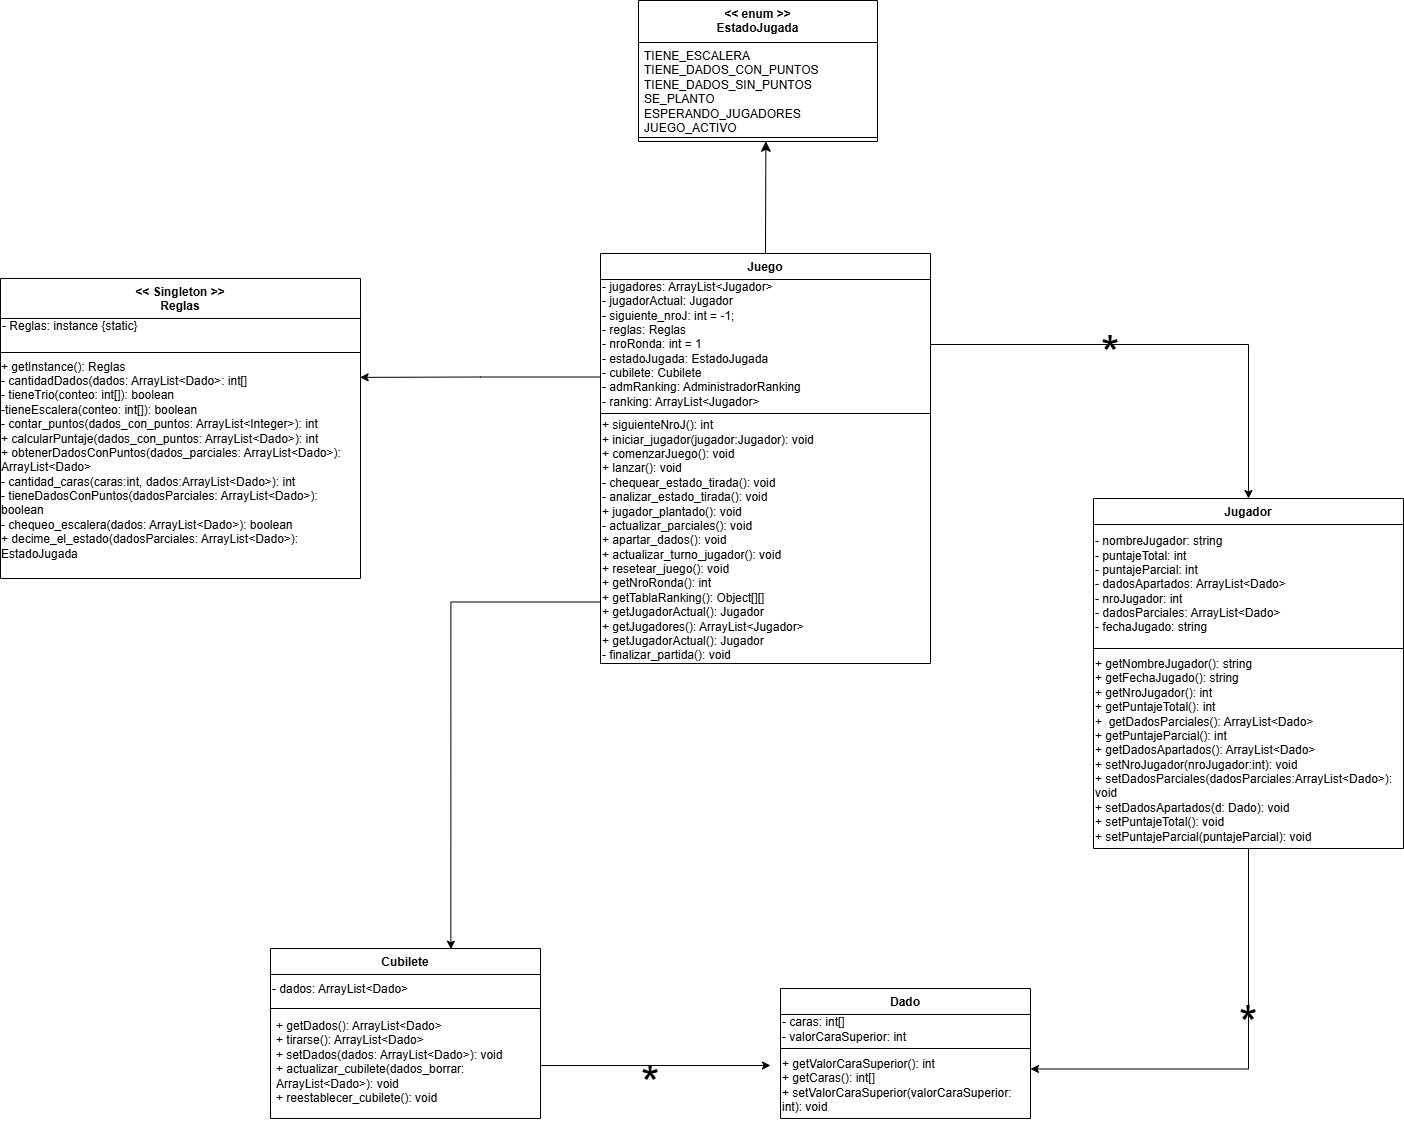

The diagram above was exported from draw.io. Its source (the exported page's mxGraphModel, read from the mxfile embedded in the PNG):
<mxGraphModel dx="1842" dy="1026" grid="0" gridSize="10" guides="1" tooltips="1" connect="1" arrows="1" fold="1" page="0" pageScale="1" pageWidth="827" pageHeight="1169" math="0" shadow="0">
  <root>
    <mxCell id="0" />
    <mxCell id="1" parent="0" />
    <mxCell id="Tj9tgfO5UC4swtex2rWO-1" parent="1" style="swimlane;fontStyle=1;align=center;verticalAlign=top;childLayout=stackLayout;horizontal=1;startSize=26;horizontalStack=0;resizeParent=1;resizeParentMax=0;resizeLast=0;collapsible=1;marginBottom=0;whiteSpace=wrap;html=1;" value="Juego" vertex="1">
      <mxGeometry height="410" width="330" x="-80" y="35" as="geometry" />
    </mxCell>
    <mxCell id="Tj9tgfO5UC4swtex2rWO-2" parent="Tj9tgfO5UC4swtex2rWO-1" style="text;html=1;whiteSpace=wrap;strokeColor=none;fillColor=none;align=left;verticalAlign=middle;rounded=0;" value="- jugadores: ArrayList&amp;lt;Jugador&amp;gt;&lt;div&gt;- jugadorActual: Jugador&lt;/div&gt;&lt;div&gt;- siguiente_nroJ: int = -1;&lt;/div&gt;&lt;div&gt;- reglas: Reglas&lt;/div&gt;&lt;div&gt;- nroRonda: int = 1&lt;/div&gt;&lt;div&gt;- estadoJugada: EstadoJugada&lt;/div&gt;&lt;div&gt;- cubilete: Cubilete&lt;/div&gt;&lt;div&gt;- admRanking: AdministradorRanking&lt;/div&gt;&lt;div&gt;- ranking: ArrayList&amp;lt;Jugador&amp;gt;&lt;/div&gt;" vertex="1">
      <mxGeometry height="130" width="330" y="26" as="geometry" />
    </mxCell>
    <mxCell id="Tj9tgfO5UC4swtex2rWO-3" parent="Tj9tgfO5UC4swtex2rWO-1" style="line;strokeWidth=1;fillColor=none;align=left;verticalAlign=middle;spacingTop=-1;spacingLeft=3;spacingRight=3;rotatable=0;labelPosition=right;points=[];portConstraint=eastwest;strokeColor=inherit;" value="" vertex="1">
      <mxGeometry height="8" width="330" y="156" as="geometry" />
    </mxCell>
    <mxCell id="Tj9tgfO5UC4swtex2rWO-4" parent="Tj9tgfO5UC4swtex2rWO-1" style="text;html=1;whiteSpace=wrap;strokeColor=none;fillColor=none;align=left;verticalAlign=middle;rounded=0;" value="+ siguienteNroJ(): int&lt;div&gt;+ iniciar_jugador(jugador:Jugador): void&lt;/div&gt;&lt;div&gt;+ comenzarJuego(): void&lt;/div&gt;&lt;div&gt;+ lanzar(): void&lt;/div&gt;&lt;div&gt;- chequear_estado_tirada(): void&lt;/div&gt;&lt;div&gt;- analizar_estado_tirada(): void&lt;/div&gt;&lt;div&gt;+ jugador_plantado(): void&lt;/div&gt;&lt;div&gt;- actualizar_parciales(): void&lt;/div&gt;&lt;div&gt;+ apartar_dados(): void&lt;/div&gt;&lt;div&gt;+ actualizar_turno_jugador(): void&lt;/div&gt;&lt;div&gt;+ resetear_juego(): void&lt;/div&gt;&lt;div&gt;+ getNroRonda(): int&lt;/div&gt;&lt;div&gt;+ getTablaRanking(): Object[][]&lt;/div&gt;&lt;div&gt;+ getJugadorActual(): Jugador&lt;/div&gt;&lt;div&gt;+ getJugadores(): ArrayList&amp;lt;Jugador&amp;gt;&lt;/div&gt;&lt;div&gt;+ getJugadorActual(): Jugador&lt;/div&gt;&lt;div&gt;- finalizar_partida(): void&lt;/div&gt;" vertex="1">
      <mxGeometry height="246" width="330" y="164" as="geometry" />
    </mxCell>
    <mxCell id="Tj9tgfO5UC4swtex2rWO-5" parent="1" style="swimlane;fontStyle=1;align=center;verticalAlign=top;childLayout=stackLayout;horizontal=1;startSize=26;horizontalStack=0;resizeParent=1;resizeParentMax=0;resizeLast=0;collapsible=1;marginBottom=0;whiteSpace=wrap;html=1;" value="Jugador" vertex="1">
      <mxGeometry height="350" width="310" x="413" y="280" as="geometry" />
    </mxCell>
    <mxCell id="Tj9tgfO5UC4swtex2rWO-6" parent="Tj9tgfO5UC4swtex2rWO-5" style="text;html=1;whiteSpace=wrap;strokeColor=none;fillColor=none;align=left;verticalAlign=middle;rounded=0;" value="- nombreJugador: string&lt;div&gt;- puntajeTotal: int&lt;/div&gt;&lt;div&gt;- puntajeParcial: int&lt;/div&gt;&lt;div&gt;- dadosApartados: ArrayList&amp;lt;Dado&amp;gt;&lt;/div&gt;&lt;div&gt;- nroJugador: int&lt;/div&gt;&lt;div&gt;- dadosParciales: ArrayList&amp;lt;Dado&amp;gt;&lt;/div&gt;&lt;div&gt;&lt;span style=&quot;background-color: transparent; color: light-dark(rgb(0, 0, 0), rgb(255, 255, 255));&quot;&gt;- fechaJugado: string&lt;/span&gt;&lt;/div&gt;" vertex="1">
      <mxGeometry height="120" width="310" y="26" as="geometry" />
    </mxCell>
    <mxCell id="Tj9tgfO5UC4swtex2rWO-7" parent="Tj9tgfO5UC4swtex2rWO-5" style="line;strokeWidth=1;fillColor=none;align=left;verticalAlign=middle;spacingTop=-1;spacingLeft=3;spacingRight=3;rotatable=0;labelPosition=right;points=[];portConstraint=eastwest;strokeColor=inherit;" value="" vertex="1">
      <mxGeometry height="8" width="310" y="146" as="geometry" />
    </mxCell>
    <mxCell id="Tj9tgfO5UC4swtex2rWO-8" parent="Tj9tgfO5UC4swtex2rWO-5" style="text;html=1;whiteSpace=wrap;strokeColor=none;fillColor=none;align=left;verticalAlign=middle;rounded=0;" value="+ getNombreJugador(): string&lt;div&gt;+ getFechaJugado(): string&lt;/div&gt;&lt;div&gt;+ getNroJugador(): int&lt;/div&gt;&lt;div&gt;+ getPuntajeTotal(): int&lt;/div&gt;&lt;div&gt;+&amp;nbsp; getDadosParciales(): ArrayList&amp;lt;Dado&amp;gt;&lt;/div&gt;&lt;div&gt;+ getPuntajeParcial(): int&lt;/div&gt;&lt;div&gt;+ getDadosApartados(): ArrayList&amp;lt;Dado&amp;gt;&lt;/div&gt;&lt;div&gt;+ setNroJugador(nroJugador:int): void&lt;/div&gt;&lt;div&gt;+ setDadosParciales(dadosParciales:ArrayList&amp;lt;Dado&amp;gt;): void&lt;/div&gt;&lt;div&gt;+ setDadosApartados(d: Dado): void&lt;/div&gt;&lt;div&gt;+ setPuntajeTotal(): void&lt;/div&gt;&lt;div&gt;+ setPuntajeParcial(puntajeParcial): void&lt;/div&gt;" vertex="1">
      <mxGeometry height="196" width="310" y="154" as="geometry" />
    </mxCell>
    <mxCell id="Tj9tgfO5UC4swtex2rWO-9" parent="1" style="swimlane;fontStyle=1;align=center;verticalAlign=top;childLayout=stackLayout;horizontal=1;startSize=40;horizontalStack=0;resizeParent=1;resizeParentMax=0;resizeLast=0;collapsible=1;marginBottom=0;whiteSpace=wrap;html=1;" value="&lt;div&gt;&amp;lt;&amp;lt; Singleton &amp;gt;&amp;gt;&lt;/div&gt;&lt;div&gt;Reglas&lt;/div&gt;" vertex="1">
      <mxGeometry height="300" width="360" x="-680" y="60" as="geometry" />
    </mxCell>
    <mxCell id="Tj9tgfO5UC4swtex2rWO-10" parent="Tj9tgfO5UC4swtex2rWO-9" style="text;html=1;whiteSpace=wrap;strokeColor=none;fillColor=none;align=left;verticalAlign=middle;rounded=0;" value="- Reglas: instance {static}&lt;div&gt;&lt;br&gt;&lt;/div&gt;" vertex="1">
      <mxGeometry height="30" width="360" y="40" as="geometry" />
    </mxCell>
    <mxCell id="Tj9tgfO5UC4swtex2rWO-11" parent="Tj9tgfO5UC4swtex2rWO-9" style="line;strokeWidth=1;fillColor=none;align=left;verticalAlign=middle;spacingTop=-1;spacingLeft=3;spacingRight=3;rotatable=0;labelPosition=right;points=[];portConstraint=eastwest;strokeColor=inherit;" value="" vertex="1">
      <mxGeometry height="8" width="360" y="70" as="geometry" />
    </mxCell>
    <mxCell id="Tj9tgfO5UC4swtex2rWO-12" parent="Tj9tgfO5UC4swtex2rWO-9" style="text;html=1;whiteSpace=wrap;strokeColor=none;fillColor=none;align=center;verticalAlign=middle;rounded=0;" value="&lt;div style=&quot;text-align: left;&quot;&gt;+ getInstance(): Reglas&lt;/div&gt;&lt;div style=&quot;text-align: left;&quot;&gt;&lt;span style=&quot;background-color: transparent; color: light-dark(rgb(0, 0, 0), rgb(255, 255, 255));&quot;&gt;- cantidadDados(dados: ArrayList&amp;lt;Dado&amp;gt;: int[]&lt;/span&gt;&lt;/div&gt;&lt;div style=&quot;text-align: left;&quot;&gt;- tieneTrio(conteo: int[]): boolean&lt;/div&gt;&lt;div style=&quot;text-align: left;&quot;&gt;-tieneEscalera(conteo: int[]): boolean&lt;/div&gt;&lt;div style=&quot;text-align: left;&quot;&gt;- contar_puntos(dados_con_puntos: ArrayList&amp;lt;Integer&amp;gt;): int&lt;/div&gt;&lt;div style=&quot;text-align: left;&quot;&gt;+ calcularPuntaje(&lt;span style=&quot;background-color: transparent; color: light-dark(rgb(0, 0, 0), rgb(255, 255, 255));&quot;&gt;dados_con_puntos: ArrayList&amp;lt;Dado&amp;gt;&lt;/span&gt;&lt;span style=&quot;background-color: transparent; color: light-dark(rgb(0, 0, 0), rgb(255, 255, 255));&quot;&gt;): int&lt;/span&gt;&lt;/div&gt;&lt;div style=&quot;text-align: left;&quot;&gt;&lt;span style=&quot;background-color: transparent; color: light-dark(rgb(0, 0, 0), rgb(255, 255, 255));&quot;&gt;+ obtenerDadosConPuntos(&lt;/span&gt;&lt;span style=&quot;background-color: transparent; color: light-dark(rgb(0, 0, 0), rgb(255, 255, 255));&quot;&gt;dados_parciales: ArrayList&amp;lt;Dado&amp;gt;&lt;/span&gt;&lt;span style=&quot;background-color: transparent; color: light-dark(rgb(0, 0, 0), rgb(255, 255, 255));&quot;&gt;): ArrayList&amp;lt;Dado&amp;gt;&lt;/span&gt;&lt;/div&gt;&lt;div style=&quot;text-align: left;&quot;&gt;- cantidad_caras(caras:int, dados:ArrayList&amp;lt;Dado&amp;gt;): int&lt;/div&gt;&lt;div style=&quot;text-align: left;&quot;&gt;- tieneDadosConPuntos(dadosParciales: ArrayList&amp;lt;Dado&amp;gt;): boolean&lt;/div&gt;&lt;div style=&quot;text-align: left;&quot;&gt;- chequeo_escalera(dados: ArrayList&amp;lt;Dado&amp;gt;): boolean&lt;/div&gt;&lt;div style=&quot;text-align: left;&quot;&gt;+ decime_el_estado(dadosParciales: ArrayList&amp;lt;Dado&amp;gt;): EstadoJugada&lt;/div&gt;&lt;div&gt;&amp;nbsp;&lt;/div&gt;" vertex="1">
      <mxGeometry height="222" width="360" y="78" as="geometry" />
    </mxCell>
    <mxCell id="Tj9tgfO5UC4swtex2rWO-13" parent="1" style="swimlane;fontStyle=1;align=center;verticalAlign=top;childLayout=stackLayout;horizontal=1;startSize=26;horizontalStack=0;resizeParent=1;resizeParentMax=0;resizeLast=0;collapsible=1;marginBottom=0;whiteSpace=wrap;html=1;" value="Dado" vertex="1">
      <mxGeometry height="130" width="250" x="100" y="770" as="geometry" />
    </mxCell>
    <mxCell id="Tj9tgfO5UC4swtex2rWO-14" parent="Tj9tgfO5UC4swtex2rWO-13" style="text;html=1;whiteSpace=wrap;strokeColor=none;fillColor=none;align=left;verticalAlign=middle;rounded=0;" value="- caras: int[]&lt;div&gt;- valorCaraSuperior: int&lt;/div&gt;" vertex="1">
      <mxGeometry height="30" width="250" y="26" as="geometry" />
    </mxCell>
    <mxCell id="Tj9tgfO5UC4swtex2rWO-15" parent="Tj9tgfO5UC4swtex2rWO-13" style="line;strokeWidth=1;fillColor=none;align=left;verticalAlign=middle;spacingTop=-1;spacingLeft=3;spacingRight=3;rotatable=0;labelPosition=right;points=[];portConstraint=eastwest;strokeColor=inherit;" value="" vertex="1">
      <mxGeometry height="8" width="250" y="56" as="geometry" />
    </mxCell>
    <mxCell id="Tj9tgfO5UC4swtex2rWO-16" parent="Tj9tgfO5UC4swtex2rWO-13" style="text;html=1;whiteSpace=wrap;strokeColor=none;fillColor=none;align=left;verticalAlign=middle;rounded=0;" value="+ getValorCaraSuperior(): int&lt;div&gt;+ getCaras(): int[]&lt;/div&gt;&lt;div&gt;+ setValorCaraSuperior(valorCaraSuperior: int): void&lt;/div&gt;" vertex="1">
      <mxGeometry height="66" width="250" y="64" as="geometry" />
    </mxCell>
    <mxCell id="Tj9tgfO5UC4swtex2rWO-17" parent="1" style="swimlane;fontStyle=1;align=center;verticalAlign=top;childLayout=stackLayout;horizontal=1;startSize=26;horizontalStack=0;resizeParent=1;resizeParentMax=0;resizeLast=0;collapsible=1;marginBottom=0;whiteSpace=wrap;html=1;" value="Cubilete" vertex="1">
      <mxGeometry height="170" width="270" x="-410" y="730" as="geometry" />
    </mxCell>
    <mxCell id="Tj9tgfO5UC4swtex2rWO-18" parent="Tj9tgfO5UC4swtex2rWO-17" style="text;html=1;whiteSpace=wrap;strokeColor=none;fillColor=none;align=left;verticalAlign=middle;rounded=0;" value="- dados: ArrayList&amp;lt;Dado&amp;gt;" vertex="1">
      <mxGeometry height="30" width="270" y="26" as="geometry" />
    </mxCell>
    <mxCell id="Tj9tgfO5UC4swtex2rWO-19" parent="Tj9tgfO5UC4swtex2rWO-17" style="line;strokeWidth=1;fillColor=none;align=left;verticalAlign=middle;spacingTop=-1;spacingLeft=3;spacingRight=3;rotatable=0;labelPosition=right;points=[];portConstraint=eastwest;strokeColor=inherit;" value="" vertex="1">
      <mxGeometry height="8" width="270" y="56" as="geometry" />
    </mxCell>
    <mxCell id="Tj9tgfO5UC4swtex2rWO-20" edge="1" parent="Tj9tgfO5UC4swtex2rWO-17" source="Tj9tgfO5UC4swtex2rWO-21" style="edgeStyle=orthogonalEdgeStyle;rounded=0;orthogonalLoop=1;jettySize=auto;html=1;exitX=1;exitY=0.5;exitDx=0;exitDy=0;">
      <mxGeometry relative="1" as="geometry">
        <mxPoint x="500" y="117" as="targetPoint" />
      </mxGeometry>
    </mxCell>
    <mxCell id="Tj9tgfO5UC4swtex2rWO-21" parent="Tj9tgfO5UC4swtex2rWO-17" style="text;strokeColor=none;fillColor=none;align=left;verticalAlign=top;spacingLeft=4;spacingRight=4;overflow=hidden;rotatable=0;points=[[0,0.5],[1,0.5]];portConstraint=eastwest;whiteSpace=wrap;html=1;" value="+ getDados(): ArrayList&amp;lt;Dado&amp;gt;&lt;div&gt;+ tirarse(): ArrayList&amp;lt;Dado&amp;gt;&lt;/div&gt;&lt;div&gt;+ setDados(dados: ArrayList&amp;lt;Dado&amp;gt;): void&lt;/div&gt;&lt;div&gt;+ actualizar_cubilete(dados_borrar: ArrayList&amp;lt;Dado&amp;gt;): void&lt;/div&gt;&lt;div&gt;+ reestablecer_cubilete(): void&lt;/div&gt;" vertex="1">
      <mxGeometry height="106" width="270" y="64" as="geometry" />
    </mxCell>
    <mxCell id="Tj9tgfO5UC4swtex2rWO-22" edge="1" parent="1" source="Tj9tgfO5UC4swtex2rWO-2" style="edgeStyle=orthogonalEdgeStyle;rounded=0;orthogonalLoop=1;jettySize=auto;html=1;exitX=1;exitY=0.5;exitDx=0;exitDy=0;entryX=0.5;entryY=0;entryDx=0;entryDy=0;" target="Tj9tgfO5UC4swtex2rWO-5">
      <mxGeometry relative="1" as="geometry" />
    </mxCell>
    <mxCell id="Tj9tgfO5UC4swtex2rWO-23" edge="1" parent="1" source="Tj9tgfO5UC4swtex2rWO-4" style="edgeStyle=orthogonalEdgeStyle;rounded=0;orthogonalLoop=1;jettySize=auto;html=1;exitX=0;exitY=0.75;exitDx=0;exitDy=0;entryX=0.668;entryY=0.004;entryDx=0;entryDy=0;entryPerimeter=0;" target="Tj9tgfO5UC4swtex2rWO-17">
      <mxGeometry relative="1" as="geometry">
        <Array as="points">
          <mxPoint x="-230" y="384" />
        </Array>
        <mxPoint x="-250" y="700" as="targetPoint" />
      </mxGeometry>
    </mxCell>
    <mxCell id="Tj9tgfO5UC4swtex2rWO-24" edge="1" parent="1" source="Tj9tgfO5UC4swtex2rWO-2" style="edgeStyle=orthogonalEdgeStyle;rounded=0;orthogonalLoop=1;jettySize=auto;html=1;exitX=0;exitY=0.75;exitDx=0;exitDy=0;entryX=0.999;entryY=0.094;entryDx=0;entryDy=0;entryPerimeter=0;" target="Tj9tgfO5UC4swtex2rWO-12">
      <mxGeometry relative="1" as="geometry" />
    </mxCell>
    <mxCell id="Tj9tgfO5UC4swtex2rWO-25" edge="1" parent="1" source="Tj9tgfO5UC4swtex2rWO-8" style="edgeStyle=orthogonalEdgeStyle;rounded=0;orthogonalLoop=1;jettySize=auto;html=1;exitX=0.5;exitY=1;exitDx=0;exitDy=0;entryX=1;entryY=0.25;entryDx=0;entryDy=0;" target="Tj9tgfO5UC4swtex2rWO-16">
      <mxGeometry relative="1" as="geometry" />
    </mxCell>
    <mxCell id="Tj9tgfO5UC4swtex2rWO-26" parent="1" style="text;html=1;whiteSpace=wrap;strokeColor=none;fillColor=none;align=center;verticalAlign=middle;rounded=0;" value="&lt;font style=&quot;font-size: 48px;&quot;&gt;*&lt;/font&gt;" vertex="1">
      <mxGeometry height="30" width="60" x="400" y="120" as="geometry" />
    </mxCell>
    <mxCell id="Tj9tgfO5UC4swtex2rWO-27" parent="1" style="text;html=1;whiteSpace=wrap;strokeColor=none;fillColor=none;align=center;verticalAlign=middle;rounded=0;" value="&lt;font style=&quot;font-size: 48px;&quot;&gt;*&lt;/font&gt;" vertex="1">
      <mxGeometry height="30" width="60" x="538" y="790" as="geometry" />
    </mxCell>
    <mxCell id="Tj9tgfO5UC4swtex2rWO-28" parent="1" style="text;html=1;whiteSpace=wrap;strokeColor=none;fillColor=none;align=center;verticalAlign=middle;rounded=0;" value="&lt;font style=&quot;font-size: 48px;&quot;&gt;*&lt;/font&gt;" vertex="1">
      <mxGeometry height="30" width="60" x="-60" y="850" as="geometry" />
    </mxCell>
    <mxCell id="Tj9tgfO5UC4swtex2rWO-29" parent="1" style="swimlane;fontStyle=1;align=center;verticalAlign=top;childLayout=stackLayout;horizontal=1;startSize=42;horizontalStack=0;resizeParent=1;resizeParentMax=0;resizeLast=0;collapsible=1;marginBottom=0;whiteSpace=wrap;html=1;" value="&amp;lt;&amp;lt; enum &amp;gt;&amp;gt;&lt;div&gt;EstadoJugada&lt;/div&gt;" vertex="1">
      <mxGeometry height="141" width="239" x="-42" y="-218" as="geometry" />
    </mxCell>
    <mxCell id="Tj9tgfO5UC4swtex2rWO-30" parent="Tj9tgfO5UC4swtex2rWO-29" style="text;strokeColor=none;fillColor=none;align=left;verticalAlign=top;spacingLeft=4;spacingRight=4;overflow=hidden;rotatable=0;points=[[0,0.5],[1,0.5]];portConstraint=eastwest;whiteSpace=wrap;html=1;" value="TIENE_ESCALERA&lt;div&gt;TIENE_DADOS_CON_PUNTOS&lt;/div&gt;&lt;div&gt;TIENE_DADOS_SIN_PUNTOS&lt;/div&gt;&lt;div&gt;SE_PLANTO&lt;/div&gt;&lt;div&gt;ESPERANDO_JUGADORES&lt;/div&gt;&lt;div&gt;JUEGO_ACTIVO&lt;/div&gt;" vertex="1">
      <mxGeometry height="91" width="239" y="42" as="geometry" />
    </mxCell>
    <mxCell id="Tj9tgfO5UC4swtex2rWO-31" parent="Tj9tgfO5UC4swtex2rWO-29" style="line;strokeWidth=1;fillColor=none;align=left;verticalAlign=middle;spacingTop=-1;spacingLeft=3;spacingRight=3;rotatable=0;labelPosition=right;points=[];portConstraint=eastwest;strokeColor=inherit;" value="" vertex="1">
      <mxGeometry height="8" width="239" y="133" as="geometry" />
    </mxCell>
    <mxCell id="Tj9tgfO5UC4swtex2rWO-33" edge="1" parent="1" source="Tj9tgfO5UC4swtex2rWO-1" style="edgeStyle=none;curved=1;rounded=0;orthogonalLoop=1;jettySize=auto;html=1;exitX=0.5;exitY=0;exitDx=0;exitDy=0;entryX=0.533;entryY=0.975;entryDx=0;entryDy=0;entryPerimeter=0;fontSize=12;startSize=8;endSize=8;" target="Tj9tgfO5UC4swtex2rWO-31">
      <mxGeometry relative="1" as="geometry" />
    </mxCell>
  </root>
</mxGraphModel>